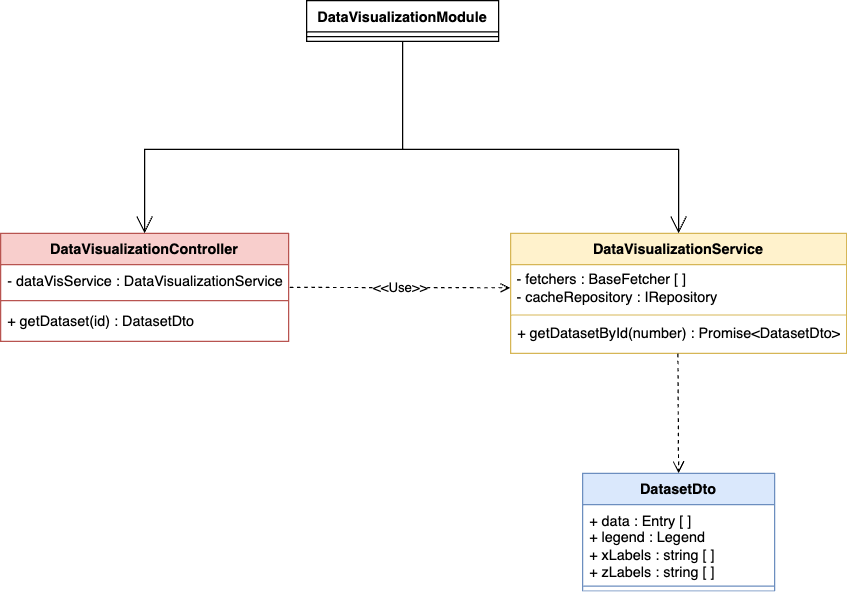

The diagram above was exported from draw.io. Its source (the exported page's mxGraphModel, read from the mxfile embedded in the PNG):
<mxGraphModel dx="738" dy="2048" grid="1" gridSize="10" guides="1" tooltips="1" connect="1" arrows="1" fold="1" page="0" pageScale="1" pageWidth="827" pageHeight="1169" background="none" math="0" shadow="0">
  <root>
    <mxCell id="0" />
    <mxCell id="1" parent="0" />
    <mxCell id="2" value="DataVisualizationModule" style="swimlane;fontStyle=1;align=center;verticalAlign=top;childLayout=stackLayout;horizontal=1;startSize=26;horizontalStack=0;resizeParent=1;resizeParentMax=0;resizeLast=0;collapsible=1;marginBottom=0;whiteSpace=wrap;html=1;" vertex="1" parent="1">
      <mxGeometry x="670" y="3330" width="160" height="34" as="geometry" />
    </mxCell>
    <mxCell id="3" value="" style="line;strokeWidth=1;fillColor=none;align=left;verticalAlign=middle;spacingTop=-1;spacingLeft=3;spacingRight=3;rotatable=0;labelPosition=right;points=[];portConstraint=eastwest;strokeColor=inherit;" vertex="1" parent="2">
      <mxGeometry y="26" width="160" height="8" as="geometry" />
    </mxCell>
    <mxCell id="4" value="DataVisualizationController" style="swimlane;fontStyle=1;align=center;verticalAlign=top;childLayout=stackLayout;horizontal=1;startSize=26;horizontalStack=0;resizeParent=1;resizeParentMax=0;resizeLast=0;collapsible=1;marginBottom=0;whiteSpace=wrap;html=1;fillColor=#f8cecc;strokeColor=#b85450;" vertex="1" parent="1">
      <mxGeometry x="415" y="3524" width="240" height="90" as="geometry" />
    </mxCell>
    <mxCell id="5" value="- dataVisService : DataVisualizationService" style="text;strokeColor=none;fillColor=none;align=left;verticalAlign=top;spacingLeft=4;spacingRight=4;overflow=hidden;rotatable=0;points=[[0,0.5],[1,0.5]];portConstraint=eastwest;whiteSpace=wrap;html=1;" vertex="1" parent="4">
      <mxGeometry y="26" width="240" height="26" as="geometry" />
    </mxCell>
    <mxCell id="6" value="" style="line;strokeWidth=1;fillColor=none;align=left;verticalAlign=middle;spacingTop=-1;spacingLeft=3;spacingRight=3;rotatable=0;labelPosition=right;points=[];portConstraint=eastwest;strokeColor=inherit;" vertex="1" parent="4">
      <mxGeometry y="52" width="240" height="8" as="geometry" />
    </mxCell>
    <mxCell id="7" value="+ getDataset(id) : DatasetDto" style="text;strokeColor=none;fillColor=none;align=left;verticalAlign=top;spacingLeft=4;spacingRight=4;overflow=hidden;rotatable=0;points=[[0,0.5],[1,0.5]];portConstraint=eastwest;whiteSpace=wrap;html=1;" vertex="1" parent="4">
      <mxGeometry y="60" width="240" height="30" as="geometry" />
    </mxCell>
    <mxCell id="8" value="DataVisualizationService" style="swimlane;fontStyle=1;align=center;verticalAlign=top;childLayout=stackLayout;horizontal=1;startSize=26;horizontalStack=0;resizeParent=1;resizeParentMax=0;resizeLast=0;collapsible=1;marginBottom=0;whiteSpace=wrap;html=1;fillColor=#fff2cc;strokeColor=#d6b656;" vertex="1" parent="1">
      <mxGeometry x="840" y="3524" width="280" height="100" as="geometry" />
    </mxCell>
    <mxCell id="9" value="&amp;nbsp;- fetchers : BaseFetcher [ ]&lt;div&gt;&amp;nbsp;- cacheRepository : IRepository&lt;/div&gt;" style="text;html=1;align=left;verticalAlign=middle;resizable=0;points=[];autosize=1;strokeColor=none;fillColor=none;" vertex="1" parent="8">
      <mxGeometry y="26" width="280" height="40" as="geometry" />
    </mxCell>
    <mxCell id="10" value="&#10;" style="line;strokeWidth=1;fillColor=none;align=left;verticalAlign=middle;spacingTop=-1;spacingLeft=3;spacingRight=3;rotatable=0;labelPosition=right;points=[];portConstraint=eastwest;strokeColor=inherit;" vertex="1" parent="8">
      <mxGeometry y="66" width="280" height="4" as="geometry" />
    </mxCell>
    <mxCell id="11" value="+ getDatasetById(number) : Promise&amp;lt;DatasetDto&amp;gt;" style="text;strokeColor=none;fillColor=none;align=left;verticalAlign=top;spacingLeft=4;spacingRight=4;overflow=hidden;rotatable=0;points=[[0,0.5],[1,0.5]];portConstraint=eastwest;whiteSpace=wrap;html=1;" vertex="1" parent="8">
      <mxGeometry y="70" width="280" height="30" as="geometry" />
    </mxCell>
    <mxCell id="12" value="" style="endArrow=open;endFill=1;endSize=12;html=1;rounded=0;entryX=0.5;entryY=0;entryDx=0;entryDy=0;" edge="1" target="4" parent="1">
      <mxGeometry width="160" relative="1" as="geometry">
        <mxPoint x="750" y="3454" as="sourcePoint" />
        <mxPoint x="482" y="3414" as="targetPoint" />
        <Array as="points">
          <mxPoint x="535" y="3454" />
        </Array>
      </mxGeometry>
    </mxCell>
    <mxCell id="13" value="" style="endArrow=none;html=1;rounded=0;entryX=0.5;entryY=1;entryDx=0;entryDy=0;" edge="1" target="2" parent="1">
      <mxGeometry width="50" height="50" relative="1" as="geometry">
        <mxPoint x="750" y="3454" as="sourcePoint" />
        <mxPoint x="270" y="3384" as="targetPoint" />
      </mxGeometry>
    </mxCell>
    <mxCell id="14" value="&amp;lt;&amp;lt;Use&amp;gt;&amp;gt;" style="endArrow=open;dashed=1;html=1;rounded=0;entryX=-0.001;entryY=0.483;entryDx=0;entryDy=0;entryPerimeter=0;" edge="1" target="9" parent="1">
      <mxGeometry width="160" relative="1" as="geometry">
        <mxPoint x="656" y="3569" as="sourcePoint" />
        <mxPoint x="632" y="3585" as="targetPoint" />
      </mxGeometry>
    </mxCell>
    <mxCell id="15" value="" style="endArrow=open;endFill=1;endSize=12;html=1;rounded=0;entryX=0.5;entryY=0;entryDx=0;entryDy=0;" edge="1" target="8" parent="1">
      <mxGeometry width="160" relative="1" as="geometry">
        <mxPoint x="750" y="3454" as="sourcePoint" />
        <mxPoint x="742" y="3484" as="targetPoint" />
        <Array as="points">
          <mxPoint x="980" y="3454" />
        </Array>
      </mxGeometry>
    </mxCell>
    <mxCell id="16" value="" style="html=1;verticalAlign=bottom;endArrow=open;dashed=1;endSize=8;curved=0;rounded=0;entryX=0.5;entryY=0;entryDx=0;entryDy=0;exitX=0.498;exitY=1.004;exitDx=0;exitDy=0;exitPerimeter=0;" edge="1" source="11" target="17" parent="1">
      <mxGeometry relative="1" as="geometry">
        <mxPoint x="830" y="3644" as="sourcePoint" />
        <mxPoint x="550" y="3704" as="targetPoint" />
      </mxGeometry>
    </mxCell>
    <mxCell id="17" value="DatasetDto" style="swimlane;fontStyle=1;align=center;verticalAlign=top;childLayout=stackLayout;horizontal=1;startSize=26;horizontalStack=0;resizeParent=1;resizeParentMax=0;resizeLast=0;collapsible=1;marginBottom=0;whiteSpace=wrap;html=1;fillColor=#dae8fc;strokeColor=#6c8ebf;" vertex="1" parent="1">
      <mxGeometry x="900" y="3724" width="160" height="98" as="geometry" />
    </mxCell>
    <mxCell id="18" value="+ data : Entry [ ]&lt;div&gt;+ legend : Legend&lt;/div&gt;&lt;div&gt;+ xLabels : string [ ]&lt;/div&gt;&lt;div&gt;+ zLabels : string [ ]&lt;/div&gt;" style="text;strokeColor=none;fillColor=none;align=left;verticalAlign=top;spacingLeft=4;spacingRight=4;overflow=hidden;rotatable=0;points=[[0,0.5],[1,0.5]];portConstraint=eastwest;whiteSpace=wrap;html=1;" vertex="1" parent="17">
      <mxGeometry y="26" width="160" height="64" as="geometry" />
    </mxCell>
    <mxCell id="19" value="" style="line;strokeWidth=1;fillColor=none;align=left;verticalAlign=middle;spacingTop=-1;spacingLeft=3;spacingRight=3;rotatable=0;labelPosition=right;points=[];portConstraint=eastwest;strokeColor=inherit;" vertex="1" parent="17">
      <mxGeometry y="90" width="160" height="8" as="geometry" />
    </mxCell>
  </root>
</mxGraphModel>